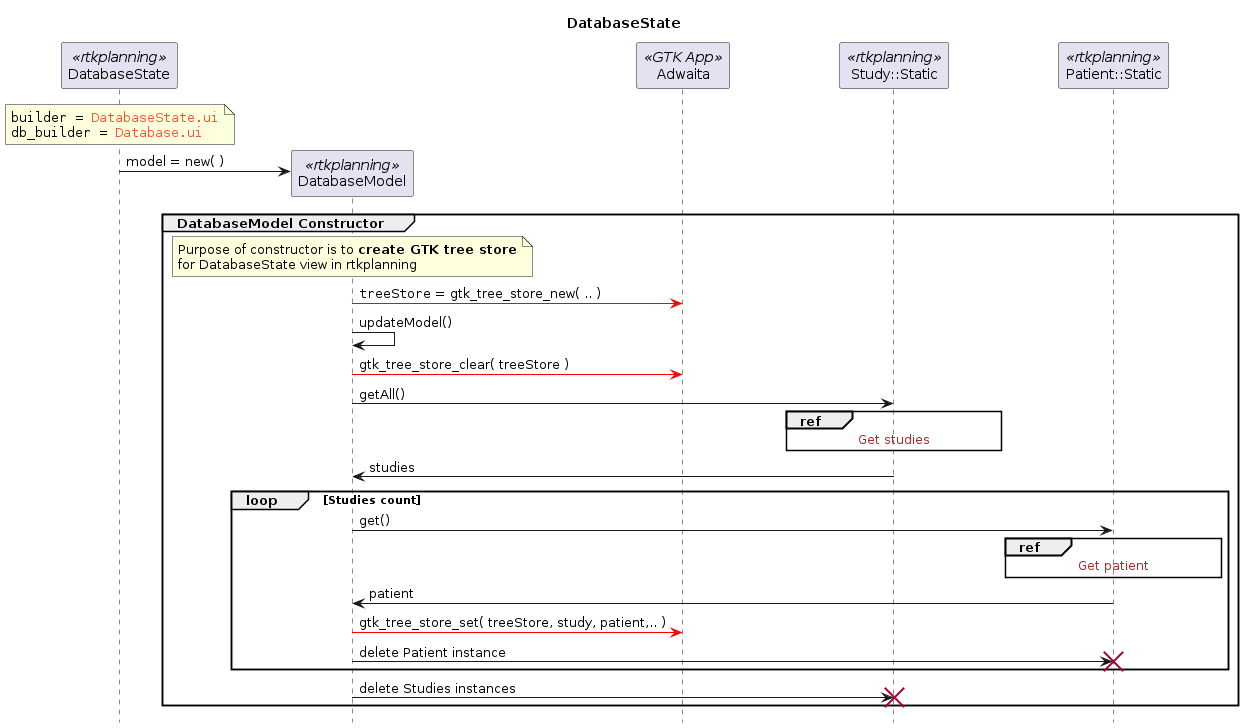

The diagram above was rendered by PlantUML. Its source (embedded in the PNG):
@startuml DatabaseState

hide footbox
skinparam ParticipantPadding 50

title DatabaseState

participant DatabaseState <<rtkplanning>>
participant DatabaseModel <<rtkplanning>>
participant Adwaita <<GTK App>>
participant "Study::Static" as S_Study <<rtkplanning>>
participant "Patient::Static" as S_Patient <<rtkplanning>>

note over DatabaseState
    ""builder = <color #FF5233>DatabaseState.ui</color>""
    ""db_builder = <color #FF5233>Database.ui</color>""
end note

create DatabaseModel
DatabaseState -> DatabaseModel : model = new( )

group DatabaseModel Constructor
    note over DatabaseModel
        Purpose of constructor is to **create GTK tree store**
        for DatabaseState view in rtkplanning
    end note
    DatabaseModel -[#red]> Adwaita : ""treeStore"" = gtk_tree_store_new( .. )
    DatabaseModel -> DatabaseModel : updateModel()
    DatabaseModel -[#red]> Adwaita : gtk_tree_store_clear( treeStore )

    DatabaseModel -> S_Study : getAll()
    ref over S_Study
        <color brown>Get studies
    end ref
    S_Study -> DatabaseModel : studies

    loop Studies count
        DatabaseModel -> S_Patient : get()
        ref over S_Patient
            <color brown>Get patient
        end ref
        S_Patient -> DatabaseModel : patient
        DatabaseModel -[#red]> Adwaita : gtk_tree_store_set( treeStore, study, patient,.. )
        DatabaseModel -> S_Patient !! : delete Patient instance
    end
    DatabaseModel -> S_Study !! : delete Studies instances
end

@enduml